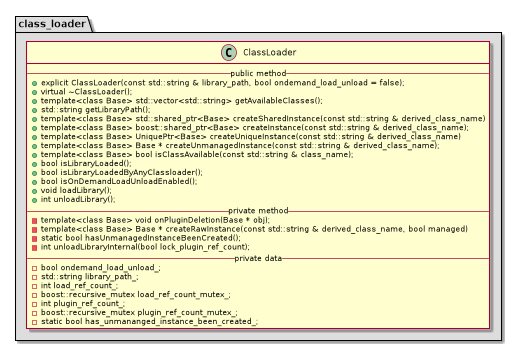

The diagram above was rendered by PlantUML. Its source (embedded in the PNG):
@startuml
namespace class_loader #DDDDDD {
class ClassLoader {
-- public method --
+explicit ClassLoader(const std::string & library_path, bool ondemand_load_unload = false);
+virtual ~ClassLoader();
+template<class Base> std::vector<std::string> getAvailableClasses();
+std::string getLibraryPath();
+template<class Base> std::shared_ptr<Base> createSharedInstance(const std::string & derived_class_name)
+template<class Base> boost::shared_ptr<Base> createInstance(const std::string & derived_class_name);
+template<class Base> UniquePtr<Base> createUniqueInstance(const std::string & derived_class_name)
+template<class Base> Base * createUnmanagedInstance(const std::string & derived_class_name);
+template<class Base> bool isClassAvailable(const std::string & class_name);
+bool isLibraryLoaded();
+bool isLibraryLoadedByAnyClassloader();
+bool isOnDemandLoadUnloadEnabled();
+void loadLibrary();
+int unloadLibrary();
-- private method --
-template<class Base> void onPluginDeletion(Base * obj);
-template<class Base> Base * createRawInstance(const std::string & derived_class_name, bool managed)
-static bool hasUnmanagedInstanceBeenCreated();
-int unloadLibraryInternal(bool lock_plugin_ref_count);
-- private data --
-bool ondemand_load_unload_;
-std::string library_path_;
-int load_ref_count_;
-boost::recursive_mutex load_ref_count_mutex_;
-int plugin_ref_count_;
-boost::recursive_mutex plugin_ref_count_mutex_;
-static bool has_unmananged_instance_been_created_;
}


@enduml